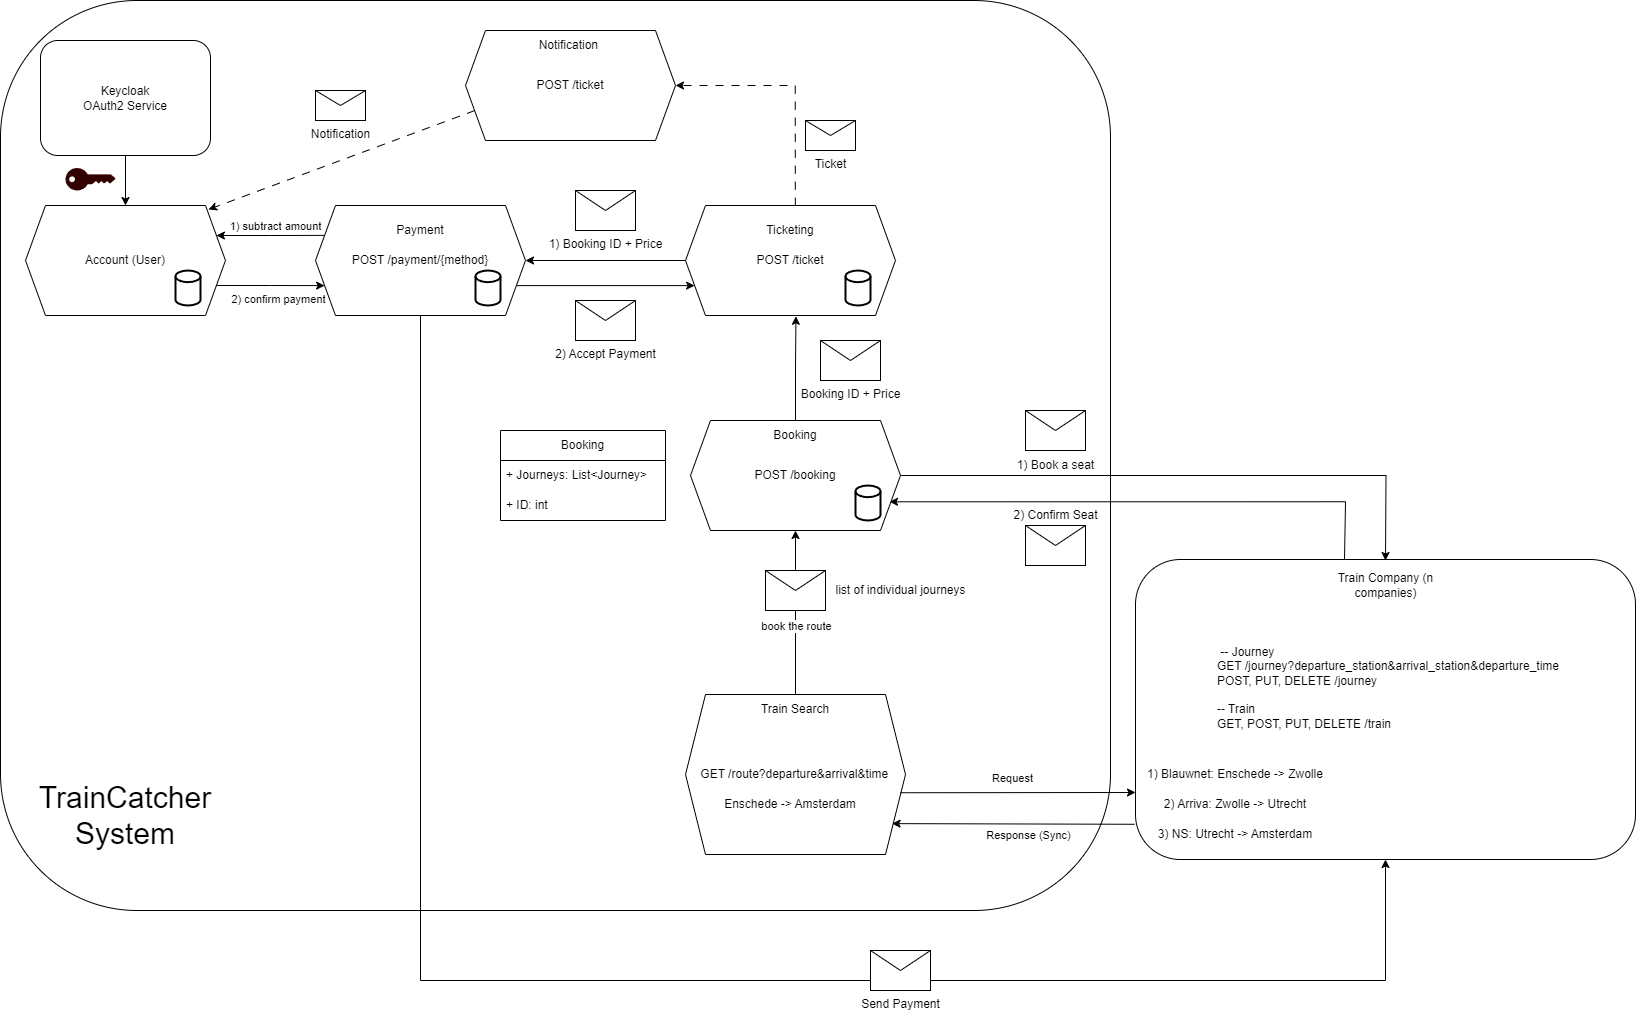

The diagram above was exported from draw.io. Its source (the exported page's mxGraphModel, read from the mxfile embedded in the PNG):
<mxGraphModel dx="3585" dy="2090" grid="1" gridSize="10" guides="1" tooltips="1" connect="1" arrows="1" fold="1" page="1" pageScale="1" pageWidth="1169" pageHeight="827" math="0" shadow="0">
  <root>
    <mxCell id="0" />
    <mxCell id="1" parent="0" />
    <mxCell id="2" value="" style="rounded=1;whiteSpace=wrap;html=1;" vertex="1" parent="1">
      <mxGeometry x="15" y="90" width="1110" height="910" as="geometry" />
    </mxCell>
    <mxCell id="3" value="&lt;blockquote style=&quot;margin: 0 0 0 40px; border: none; padding: 0px;&quot;&gt;&lt;blockquote style=&quot;margin: 0 0 0 40px; border: none; padding: 0px;&quot;&gt;&lt;div&gt;&amp;nbsp;-- Journey&lt;/div&gt;&lt;/blockquote&gt;&lt;blockquote style=&quot;margin: 0 0 0 40px; border: none; padding: 0px;&quot;&gt;GET /journey?departure_station&amp;amp;arrival_station&amp;amp;departure_time&lt;/blockquote&gt;&lt;blockquote style=&quot;margin: 0 0 0 40px; border: none; padding: 0px;&quot;&gt;&lt;div&gt;POST, PUT, DELETE /journey&lt;/div&gt;&lt;/blockquote&gt;&lt;blockquote style=&quot;margin: 0 0 0 40px; border: none; padding: 0px;&quot;&gt;&lt;div&gt;&lt;br&gt;&lt;/div&gt;&lt;/blockquote&gt;&lt;blockquote style=&quot;margin: 0 0 0 40px; border: none; padding: 0px;&quot;&gt;&lt;div&gt;-- Train&lt;/div&gt;&lt;/blockquote&gt;&lt;blockquote style=&quot;margin: 0 0 0 40px; border: none; padding: 0px;&quot;&gt;&lt;div&gt;GET, POST, PUT, DELETE /train&lt;/div&gt;&lt;/blockquote&gt;&lt;blockquote style=&quot;margin: 0 0 0 40px; border: none; padding: 0px;&quot;&gt;&lt;div&gt;&lt;br&gt;&lt;/div&gt;&lt;/blockquote&gt;&lt;/blockquote&gt;&lt;blockquote style=&quot;margin: 0 0 0 40px; border: none; padding: 0px;&quot;&gt;&lt;div&gt;&lt;div&gt;&lt;br&gt;&lt;/div&gt;&lt;/div&gt;&lt;/blockquote&gt;&lt;div&gt;&lt;div&gt;&lt;div&gt;&lt;br&gt;&lt;/div&gt;&lt;/div&gt;&lt;/div&gt;" style="rounded=1;whiteSpace=wrap;html=1;align=left;" vertex="1" parent="1">
      <mxGeometry x="1150" y="649" width="500" height="300" as="geometry" />
    </mxCell>
    <mxCell id="4" style="edgeStyle=orthogonalEdgeStyle;rounded=0;orthogonalLoop=1;jettySize=auto;html=1;entryX=1;entryY=0.75;entryDx=0;entryDy=0;exitX=0.43;exitY=-0.001;exitDx=0;exitDy=0;exitPerimeter=0;" edge="1" parent="1">
      <mxGeometry relative="1" as="geometry">
        <Array as="points">
          <mxPoint x="1360" y="649.29" />
          <mxPoint x="1360" y="591.29" />
        </Array>
        <mxPoint x="1359" y="648.99" as="sourcePoint" />
        <mxPoint x="903.9995652173913" y="591.2986956521738" as="targetPoint" />
      </mxGeometry>
    </mxCell>
    <mxCell id="5" value="Train Company (n companies)" style="text;html=1;align=center;verticalAlign=middle;whiteSpace=wrap;rounded=0;" vertex="1" parent="1">
      <mxGeometry x="1337.5" y="660" width="125" height="30" as="geometry" />
    </mxCell>
    <mxCell id="6" value="TrainCatcher System" style="text;html=1;align=center;verticalAlign=middle;whiteSpace=wrap;rounded=0;fontSize=30;" vertex="1" parent="1">
      <mxGeometry x="110" y="890" width="60" height="30" as="geometry" />
    </mxCell>
    <mxCell id="7" value="&amp;nbsp; &amp;nbsp; GET /route?departure&amp;amp;arrival&amp;amp;time" style="shape=hexagon;perimeter=hexagonPerimeter2;whiteSpace=wrap;html=1;fixedSize=1;align=left;" vertex="1" parent="1">
      <mxGeometry x="700" y="784" width="220" height="160" as="geometry" />
    </mxCell>
    <mxCell id="8" value="Train Search" style="text;html=1;align=center;verticalAlign=middle;whiteSpace=wrap;rounded=0;" vertex="1" parent="1">
      <mxGeometry x="770" y="784" width="80" height="30" as="geometry" />
    </mxCell>
    <mxCell id="9" value="Enschede -&amp;gt; Amsterdam" style="text;html=1;align=center;verticalAlign=middle;whiteSpace=wrap;rounded=0;" vertex="1" parent="1">
      <mxGeometry x="720" y="879" width="170" height="30" as="geometry" />
    </mxCell>
    <mxCell id="10" value="1) Blauwnet: Enschede -&amp;gt; Zwolle" style="text;html=1;align=center;verticalAlign=middle;whiteSpace=wrap;rounded=0;" vertex="1" parent="1">
      <mxGeometry x="1140" y="849" width="220" height="30" as="geometry" />
    </mxCell>
    <mxCell id="11" value="2) Arriva: Zwolle -&amp;gt; Utrecht" style="text;html=1;align=center;verticalAlign=middle;whiteSpace=wrap;rounded=0;" vertex="1" parent="1">
      <mxGeometry x="1140" y="879" width="220" height="30" as="geometry" />
    </mxCell>
    <mxCell id="12" value="3) NS: Utrecht -&amp;gt; Amsterdam" style="text;html=1;align=center;verticalAlign=middle;whiteSpace=wrap;rounded=0;" vertex="1" parent="1">
      <mxGeometry x="1140" y="909" width="220" height="30" as="geometry" />
    </mxCell>
    <mxCell id="13" value="" style="endArrow=classic;html=1;rounded=0;exitX=0.977;exitY=0.614;exitDx=0;exitDy=0;exitPerimeter=0;" edge="1" source="7" parent="1">
      <mxGeometry width="50" height="50" relative="1" as="geometry">
        <mxPoint x="930" y="881.8800000000001" as="sourcePoint" />
        <mxPoint x="1150" y="882" as="targetPoint" />
      </mxGeometry>
    </mxCell>
    <mxCell id="14" value="Request" style="edgeLabel;html=1;align=center;verticalAlign=middle;resizable=0;points=[];" vertex="1" connectable="0" parent="13">
      <mxGeometry x="-0.0998" y="-1" relative="1" as="geometry">
        <mxPoint x="6" y="-16" as="offset" />
      </mxGeometry>
    </mxCell>
    <mxCell id="15" value="" style="endArrow=classic;html=1;rounded=0;exitX=0.041;exitY=0.159;exitDx=0;exitDy=0;exitPerimeter=0;entryX=0.939;entryY=0.807;entryDx=0;entryDy=0;entryPerimeter=0;" edge="1" source="12" target="7" parent="1">
      <mxGeometry width="50" height="50" relative="1" as="geometry">
        <mxPoint x="1130" y="913.1199999999999" as="sourcePoint" />
        <mxPoint x="930" y="913.1199999999999" as="targetPoint" />
      </mxGeometry>
    </mxCell>
    <mxCell id="16" value="Response (Sync)" style="edgeLabel;html=1;align=center;verticalAlign=middle;resizable=0;points=[];" vertex="1" connectable="0" parent="15">
      <mxGeometry x="-0.2214" relative="1" as="geometry">
        <mxPoint x="-12" y="10" as="offset" />
      </mxGeometry>
    </mxCell>
    <mxCell id="17" style="edgeStyle=orthogonalEdgeStyle;rounded=0;orthogonalLoop=1;jettySize=auto;html=1;exitX=1;exitY=0.5;exitDx=0;exitDy=0;" edge="1" source="18" parent="1">
      <mxGeometry relative="1" as="geometry">
        <mxPoint x="1400" y="650" as="targetPoint" />
      </mxGeometry>
    </mxCell>
    <mxCell id="18" value="POST /booking" style="shape=hexagon;perimeter=hexagonPerimeter2;whiteSpace=wrap;html=1;fixedSize=1;" vertex="1" parent="1">
      <mxGeometry x="705" y="510" width="210" height="110" as="geometry" />
    </mxCell>
    <mxCell id="19" value="Booking" style="text;html=1;align=center;verticalAlign=middle;whiteSpace=wrap;rounded=0;" vertex="1" parent="1">
      <mxGeometry x="780" y="510" width="60" height="30" as="geometry" />
    </mxCell>
    <mxCell id="20" value="" style="endArrow=classic;html=1;rounded=0;exitX=0.5;exitY=0;exitDx=0;exitDy=0;entryX=0.5;entryY=1;entryDx=0;entryDy=0;" edge="1" source="8" target="18" parent="1">
      <mxGeometry width="50" height="50" relative="1" as="geometry">
        <mxPoint x="1050" y="710" as="sourcePoint" />
        <mxPoint x="1100" y="660" as="targetPoint" />
      </mxGeometry>
    </mxCell>
    <mxCell id="21" value="book the route" style="edgeLabel;html=1;align=center;verticalAlign=middle;resizable=0;points=[];" vertex="1" connectable="0" parent="20">
      <mxGeometry x="-0.4085" y="1" relative="1" as="geometry">
        <mxPoint x="1" y="-22" as="offset" />
      </mxGeometry>
    </mxCell>
    <mxCell id="22" value="" style="shape=message;html=1;html=1;outlineConnect=0;labelPosition=center;verticalLabelPosition=bottom;align=center;verticalAlign=top;" vertex="1" parent="1">
      <mxGeometry x="780" y="660" width="60" height="40" as="geometry" />
    </mxCell>
    <mxCell id="23" value="list of individual journeys" style="text;html=1;align=center;verticalAlign=middle;resizable=0;points=[];autosize=1;strokeColor=none;fillColor=none;" vertex="1" parent="1">
      <mxGeometry x="840" y="665" width="150" height="30" as="geometry" />
    </mxCell>
    <mxCell id="24" value="" style="shape=message;html=1;html=1;outlineConnect=0;labelPosition=center;verticalLabelPosition=bottom;align=center;verticalAlign=top;" vertex="1" parent="1">
      <mxGeometry x="1040" y="500" width="60" height="40" as="geometry" />
    </mxCell>
    <mxCell id="25" value="1) Book a seat" style="text;html=1;align=center;verticalAlign=middle;resizable=0;points=[];autosize=1;strokeColor=none;fillColor=none;" vertex="1" parent="1">
      <mxGeometry x="1020" y="540" width="100" height="30" as="geometry" />
    </mxCell>
    <mxCell id="26" value="" style="shape=message;html=1;html=1;outlineConnect=0;labelPosition=center;verticalLabelPosition=bottom;align=center;verticalAlign=top;" vertex="1" parent="1">
      <mxGeometry x="1040" y="615" width="60" height="40" as="geometry" />
    </mxCell>
    <mxCell id="27" value="2) Confirm Seat" style="text;html=1;align=center;verticalAlign=middle;resizable=0;points=[];autosize=1;strokeColor=none;fillColor=none;" vertex="1" parent="1">
      <mxGeometry x="1015" y="590" width="110" height="30" as="geometry" />
    </mxCell>
    <mxCell id="28" style="edgeStyle=orthogonalEdgeStyle;rounded=0;orthogonalLoop=1;jettySize=auto;html=1;exitX=0;exitY=0.5;exitDx=0;exitDy=0;entryX=1;entryY=0.5;entryDx=0;entryDy=0;" edge="1" source="29" target="38" parent="1">
      <mxGeometry relative="1" as="geometry" />
    </mxCell>
    <mxCell id="29" value="POST /ticket" style="shape=hexagon;perimeter=hexagonPerimeter2;whiteSpace=wrap;html=1;fixedSize=1;" vertex="1" parent="1">
      <mxGeometry x="700" y="295" width="210" height="110" as="geometry" />
    </mxCell>
    <mxCell id="30" style="edgeStyle=orthogonalEdgeStyle;rounded=0;orthogonalLoop=1;jettySize=auto;html=1;exitX=0.5;exitY=0;exitDx=0;exitDy=0;entryX=0.526;entryY=1.007;entryDx=0;entryDy=0;entryPerimeter=0;" edge="1" source="19" target="29" parent="1">
      <mxGeometry relative="1" as="geometry" />
    </mxCell>
    <mxCell id="31" style="edgeStyle=orthogonalEdgeStyle;rounded=0;orthogonalLoop=1;jettySize=auto;html=1;exitX=0.523;exitY=0.002;exitDx=0;exitDy=0;entryX=1;entryY=0.5;entryDx=0;entryDy=0;dashed=1;dashPattern=8 8;exitPerimeter=0;" edge="1" source="29" target="45" parent="1">
      <mxGeometry relative="1" as="geometry">
        <Array as="points">
          <mxPoint x="810" y="175" />
        </Array>
      </mxGeometry>
    </mxCell>
    <mxCell id="32" value="Ticketing" style="text;html=1;align=center;verticalAlign=middle;whiteSpace=wrap;rounded=0;" vertex="1" parent="1">
      <mxGeometry x="775" y="305" width="60" height="30" as="geometry" />
    </mxCell>
    <mxCell id="33" value="Booking ID + Price" style="shape=message;html=1;html=1;outlineConnect=0;labelPosition=center;verticalLabelPosition=bottom;align=center;verticalAlign=top;" vertex="1" parent="1">
      <mxGeometry x="835" y="430" width="60" height="40" as="geometry" />
    </mxCell>
    <mxCell id="34" style="edgeStyle=orthogonalEdgeStyle;rounded=0;orthogonalLoop=1;jettySize=auto;html=1;exitX=1;exitY=0.75;exitDx=0;exitDy=0;entryX=0;entryY=0.75;entryDx=0;entryDy=0;" edge="1" source="38" target="29" parent="1">
      <mxGeometry relative="1" as="geometry" />
    </mxCell>
    <mxCell id="35" style="edgeStyle=orthogonalEdgeStyle;rounded=0;orthogonalLoop=1;jettySize=auto;html=1;exitX=0.5;exitY=1;exitDx=0;exitDy=0;entryX=0.5;entryY=1;entryDx=0;entryDy=0;" edge="1" source="38" target="3" parent="1">
      <mxGeometry relative="1" as="geometry">
        <Array as="points">
          <mxPoint x="435" y="1070" />
          <mxPoint x="1400" y="1070" />
        </Array>
      </mxGeometry>
    </mxCell>
    <mxCell id="36" style="edgeStyle=orthogonalEdgeStyle;rounded=0;orthogonalLoop=1;jettySize=auto;html=1;exitX=1;exitY=0.75;exitDx=0;exitDy=0;entryX=0;entryY=0.75;entryDx=0;entryDy=0;" edge="1" source="50" target="38" parent="1">
      <mxGeometry relative="1" as="geometry" />
    </mxCell>
    <mxCell id="37" value="2) confirm payment" style="edgeLabel;html=1;align=center;verticalAlign=middle;resizable=0;points=[];" vertex="1" connectable="0" parent="36">
      <mxGeometry x="-0.1409" y="1" relative="1" as="geometry">
        <mxPoint x="13" y="14" as="offset" />
      </mxGeometry>
    </mxCell>
    <mxCell id="38" value="POST /payment/{method}" style="shape=hexagon;perimeter=hexagonPerimeter2;whiteSpace=wrap;html=1;fixedSize=1;" vertex="1" parent="1">
      <mxGeometry x="330" y="295" width="210" height="110" as="geometry" />
    </mxCell>
    <mxCell id="39" value="Payment" style="text;html=1;align=center;verticalAlign=middle;whiteSpace=wrap;rounded=0;" vertex="1" parent="1">
      <mxGeometry x="405" y="305" width="60" height="30" as="geometry" />
    </mxCell>
    <mxCell id="40" value="Booking" style="swimlane;fontStyle=0;childLayout=stackLayout;horizontal=1;startSize=30;horizontalStack=0;resizeParent=1;resizeParentMax=0;resizeLast=0;collapsible=1;marginBottom=0;whiteSpace=wrap;html=1;" vertex="1" parent="1">
      <mxGeometry x="515" y="520" width="165" height="90" as="geometry" />
    </mxCell>
    <mxCell id="41" value="+ Journeys: List&amp;lt;Journey&amp;gt;" style="text;strokeColor=none;fillColor=none;align=left;verticalAlign=middle;spacingLeft=4;spacingRight=4;overflow=hidden;points=[[0,0.5],[1,0.5]];portConstraint=eastwest;rotatable=0;whiteSpace=wrap;html=1;" vertex="1" parent="40">
      <mxGeometry y="30" width="165" height="30" as="geometry" />
    </mxCell>
    <mxCell id="42" value="+ ID: int" style="text;strokeColor=none;fillColor=none;align=left;verticalAlign=middle;spacingLeft=4;spacingRight=4;overflow=hidden;points=[[0,0.5],[1,0.5]];portConstraint=eastwest;rotatable=0;whiteSpace=wrap;html=1;" vertex="1" parent="40">
      <mxGeometry y="60" width="165" height="30" as="geometry" />
    </mxCell>
    <mxCell id="43" value="1) Booking ID + Price" style="shape=message;html=1;html=1;outlineConnect=0;labelPosition=center;verticalLabelPosition=bottom;align=center;verticalAlign=top;" vertex="1" parent="1">
      <mxGeometry x="590" y="280" width="60" height="40" as="geometry" />
    </mxCell>
    <mxCell id="44" value="2) Accept Payment" style="shape=message;html=1;html=1;outlineConnect=0;labelPosition=center;verticalLabelPosition=bottom;align=center;verticalAlign=top;" vertex="1" parent="1">
      <mxGeometry x="590" y="390" width="60" height="40" as="geometry" />
    </mxCell>
    <mxCell id="45" value="POST /ticket" style="shape=hexagon;perimeter=hexagonPerimeter2;whiteSpace=wrap;html=1;fixedSize=1;" vertex="1" parent="1">
      <mxGeometry x="480" y="120" width="210" height="110" as="geometry" />
    </mxCell>
    <mxCell id="46" value="Notification&amp;nbsp;" style="text;html=1;align=center;verticalAlign=middle;whiteSpace=wrap;rounded=0;" vertex="1" parent="1">
      <mxGeometry x="555" y="120" width="60" height="30" as="geometry" />
    </mxCell>
    <mxCell id="47" value="Ticket" style="shape=message;html=1;html=1;outlineConnect=0;labelPosition=center;verticalLabelPosition=bottom;align=center;verticalAlign=top;" vertex="1" parent="1">
      <mxGeometry x="820" y="210" width="50" height="30" as="geometry" />
    </mxCell>
    <mxCell id="48" style="edgeStyle=orthogonalEdgeStyle;rounded=0;orthogonalLoop=1;jettySize=auto;html=1;exitX=0;exitY=0.25;exitDx=0;exitDy=0;entryX=1;entryY=0.25;entryDx=0;entryDy=0;" edge="1" source="38" target="50" parent="1">
      <mxGeometry relative="1" as="geometry" />
    </mxCell>
    <mxCell id="49" value="1) subtract amount" style="edgeLabel;html=1;align=center;verticalAlign=middle;resizable=0;points=[];" vertex="1" connectable="0" parent="48">
      <mxGeometry x="-0.2694" relative="1" as="geometry">
        <mxPoint x="-10" y="-10" as="offset" />
      </mxGeometry>
    </mxCell>
    <mxCell id="50" value="Account (User)" style="shape=hexagon;perimeter=hexagonPerimeter2;whiteSpace=wrap;html=1;fixedSize=1;" vertex="1" parent="1">
      <mxGeometry x="40" y="295" width="200" height="110" as="geometry" />
    </mxCell>
    <mxCell id="51" style="edgeStyle=orthogonalEdgeStyle;rounded=0;orthogonalLoop=1;jettySize=auto;html=1;exitX=0.5;exitY=1;exitDx=0;exitDy=0;entryX=0.5;entryY=0;entryDx=0;entryDy=0;" edge="1" source="52" target="50" parent="1">
      <mxGeometry relative="1" as="geometry" />
    </mxCell>
    <mxCell id="52" value="Keycloak&lt;div&gt;OAuth2 Service&lt;/div&gt;" style="rounded=1;whiteSpace=wrap;html=1;" vertex="1" parent="1">
      <mxGeometry x="55" y="130" width="170" height="115" as="geometry" />
    </mxCell>
    <mxCell id="53" value="Send Payment" style="shape=message;html=1;html=1;outlineConnect=0;labelPosition=center;verticalLabelPosition=bottom;align=center;verticalAlign=top;" vertex="1" parent="1">
      <mxGeometry x="885" y="1040" width="60" height="40" as="geometry" />
    </mxCell>
    <mxCell id="54" value="" style="strokeWidth=2;html=1;shape=mxgraph.flowchart.database;whiteSpace=wrap;" vertex="1" parent="1">
      <mxGeometry x="190" y="360" width="25" height="35" as="geometry" />
    </mxCell>
    <mxCell id="55" value="" style="points=[[0,0.5,0],[0.24,0,0],[0.5,0.28,0],[0.995,0.475,0],[0.5,0.72,0],[0.24,1,0]];verticalLabelPosition=bottom;sketch=0;html=1;verticalAlign=top;aspect=fixed;align=center;pointerEvents=1;shape=mxgraph.cisco19.key;fillColor=#330000;strokeColor=none;" vertex="1" parent="1">
      <mxGeometry x="80" y="257.5" width="50" height="22.5" as="geometry" />
    </mxCell>
    <mxCell id="56" value="" style="strokeWidth=2;html=1;shape=mxgraph.flowchart.database;whiteSpace=wrap;" vertex="1" parent="1">
      <mxGeometry x="490" y="360" width="25" height="35" as="geometry" />
    </mxCell>
    <mxCell id="57" value="" style="strokeWidth=2;html=1;shape=mxgraph.flowchart.database;whiteSpace=wrap;" vertex="1" parent="1">
      <mxGeometry x="860" y="360" width="25" height="35" as="geometry" />
    </mxCell>
    <mxCell id="58" value="" style="strokeWidth=2;html=1;shape=mxgraph.flowchart.database;whiteSpace=wrap;" vertex="1" parent="1">
      <mxGeometry x="870" y="575" width="25" height="35" as="geometry" />
    </mxCell>
    <mxCell id="59" value="" style="endArrow=classic;html=1;rounded=0;exitX=0;exitY=0.75;exitDx=0;exitDy=0;entryX=0.915;entryY=0.036;entryDx=0;entryDy=0;entryPerimeter=0;dashed=1;dashPattern=8 8;" edge="1" source="45" target="50" parent="1">
      <mxGeometry width="50" height="50" relative="1" as="geometry">
        <mxPoint x="460" y="360" as="sourcePoint" />
        <mxPoint x="510" y="310" as="targetPoint" />
      </mxGeometry>
    </mxCell>
    <mxCell id="60" value="Notification" style="shape=message;html=1;html=1;outlineConnect=0;labelPosition=center;verticalLabelPosition=bottom;align=center;verticalAlign=top;" vertex="1" parent="1">
      <mxGeometry x="330" y="180" width="50" height="30" as="geometry" />
    </mxCell>
  </root>
</mxGraphModel>